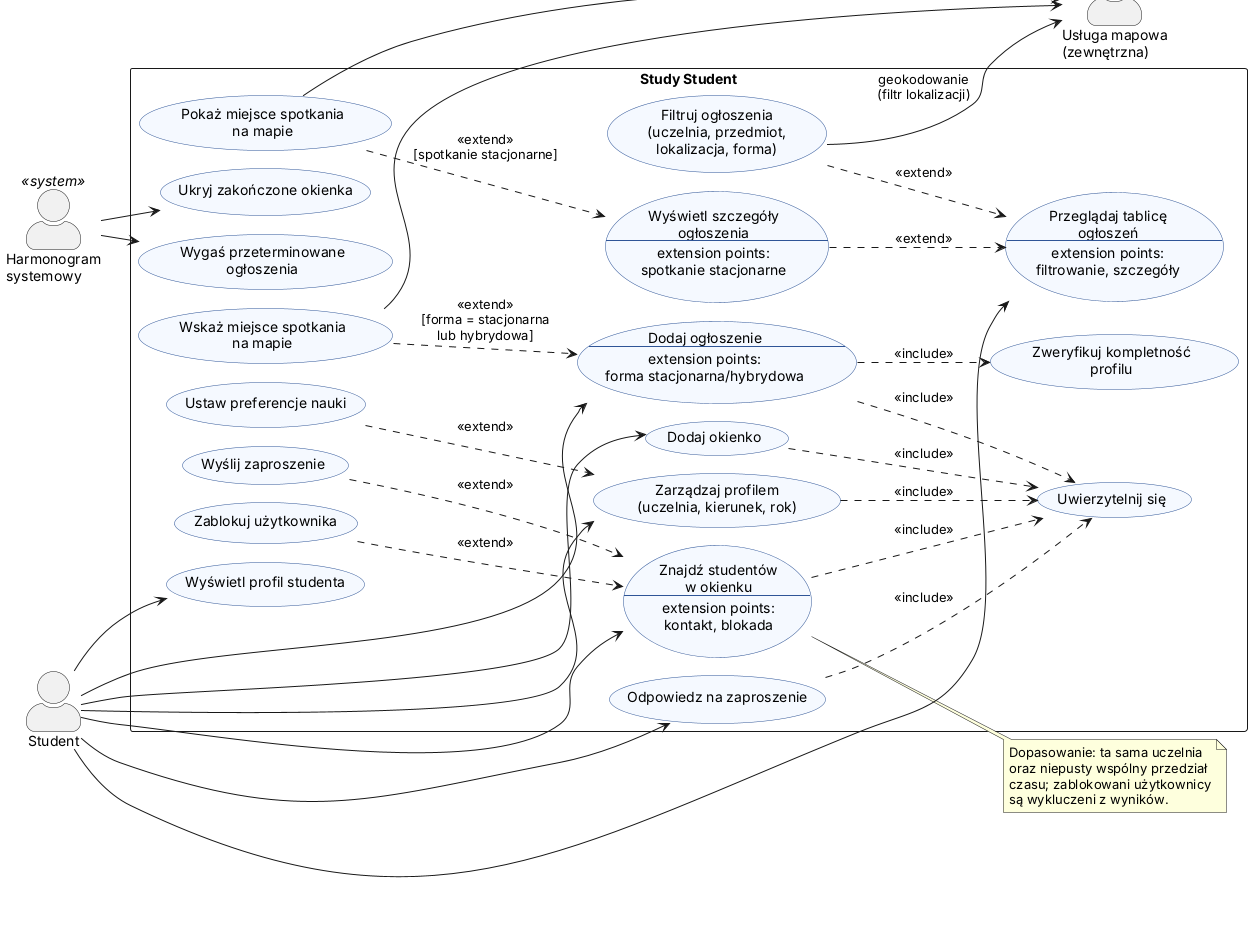

The diagram above was rendered by PlantUML. Its source (embedded in the PNG):
@startuml StudyStudent_UseCases
!pragma layout smetana
left to right direction
skinparam packageStyle rectangle
skinparam actorStyle awesome
skinparam usecase {
  BackgroundColor #F5F9FF
  BorderColor #2F5597
}

actor "Student" as Student
actor "Usługa mapowa\n(zewnętrzna)" as MapService <<system>>
actor "Harmonogram\nsystemowy" as Scheduler <<system>>

rectangle "Study Student" {

  usecase "Uwierzytelnij się" as UC00

  ' --- US-01 Profil ---
  usecase "Zarządzaj profilem\n(uczelnia, kierunek, rok)" as UC01
  usecase "Ustaw preferencje nauki" as UC02
  usecase "Wyświetl profil studenta" as UC03

  ' --- US-02 Ogłoszenia ---
  usecase "Dodaj ogłoszenie\n--\nextension points:\nforma stacjonarna/hybrydowa" as UC04
  usecase "Zweryfikuj kompletność\nprofilu" as UC05
  usecase "Wygaś przeterminowane\nogłoszenia" as UC06

  ' --- US-03 Tablica i filtrowanie ---
  usecase "Przeglądaj tablicę\nogłoszeń\n--\nextension points:\nfiltrowanie, szczegóły" as UC07
  usecase "Filtruj ogłoszenia\n(uczelnia, przedmiot,\nlokalizacja, forma)" as UC08
  usecase "Wyświetl szczegóły\nogłoszenia\n--\nextension points:\nspotkanie stacjonarne" as UC09

  ' --- US-04 Mapa ---
  usecase "Wskaż miejsce spotkania\nna mapie" as UC10
  usecase "Pokaż miejsce spotkania\nna mapie" as UC11

  ' --- US-05 Okienka ---
  usecase "Dodaj okienko" as UC12
  usecase "Znajdź studentów\nw okienku\n--\nextension points:\nkontakt, blokada" as UC13
  usecase "Wyślij zaproszenie" as UC14
  usecase "Odpowiedz na zaproszenie" as UC15
  usecase "Zablokuj użytkownika" as UC16
  usecase "Ukryj zakończone okienka" as UC17
}

' --- Asocjacje aktorów ---
Student --> UC01
Student --> UC03
Student --> UC04
Student --> UC07
Student --> UC12
Student --> UC13
Student --> UC15

UC10 --> MapService
UC11 --> MapService
UC08 --> MapService : geokodowanie\n(filtr lokalizacji)

Scheduler --> UC06
Scheduler --> UC17

' --- <<include>> ---
UC01 ..> UC00 : <<include>>
UC04 ..> UC00 : <<include>>
UC12 ..> UC00 : <<include>>
UC13 ..> UC00 : <<include>>
UC15 ..> UC00 : <<include>>
UC04 ..> UC05 : <<include>>

' --- <<extend>> ---
UC02 ..> UC01 : <<extend>>
UC10 ..> UC04 : <<extend>>\n[forma = stacjonarna\nlub hybrydowa]
UC08 ..> UC07 : <<extend>>
UC09 ..> UC07 : <<extend>>
UC11 ..> UC09 : <<extend>>\n[spotkanie stacjonarne]
UC14 ..> UC13 : <<extend>>
UC16 ..> UC13 : <<extend>>

note right of UC13
  Dopasowanie: ta sama uczelnia
  oraz niepusty wspólny przedział
  czasu; zablokowani użytkownicy
  są wykluczeni z wyników.
end note

@enduml